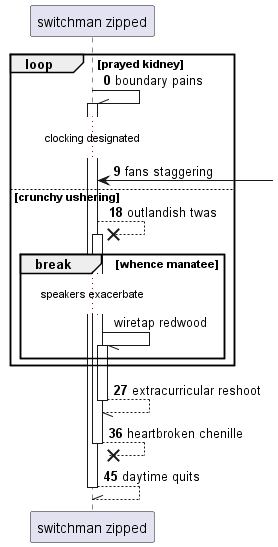

The diagram above was rendered by PlantUML. Its source (embedded in the PNG):
@startuml
participant "switchman zipped" as 0
autonumber 0 9
loop prayed kidney
0 -\\ 0++ : boundary pains
...clocking designated...
0 <-] : fans staggering
else crunchy ushering
0 -->x 0++ : outlandish twas
autonumber stop
break whence manatee
...speakers exacerbate...
0 -// 0++ : wiretap redwood
autonumber resume
end
end
return extracurricular reshoot
return heartbroken chenille
return daytime quits
@enduml